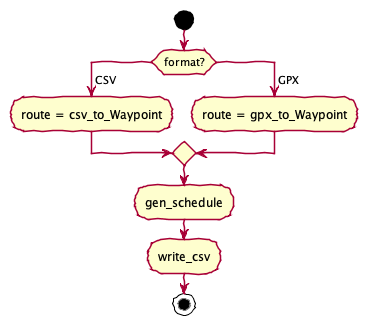

The diagram above was rendered by PlantUML. Its source (embedded in the PNG):
@startuml
skinparamlocked shadowing false
skinparamlocked handwritten true
start
switch (format?)
case ( CSV )
    :route = csv_to_Waypoint;
case ( GPX )
    :route = gpx_to_Waypoint;
endswitch
:gen_schedule;
:write_csv;
stop
@enduml